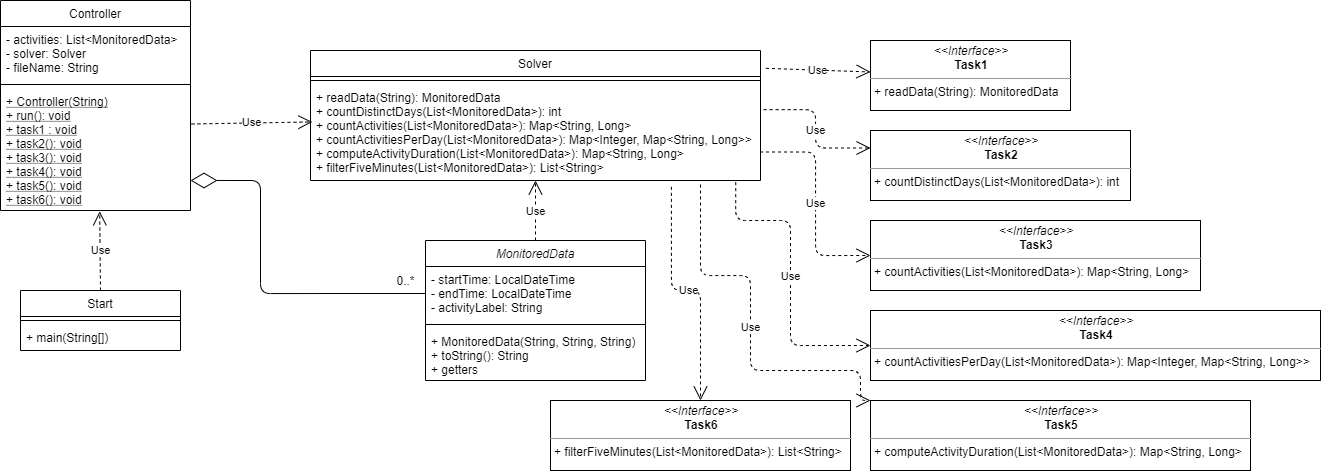

The diagram above was exported from draw.io. Its source (the exported page's mxGraphModel, read from the mxfile embedded in the PNG):
<mxGraphModel dx="1148" dy="682" grid="1" gridSize="10" guides="1" tooltips="1" connect="1" arrows="1" fold="1" page="1" pageScale="1" pageWidth="827" pageHeight="1169" math="0" shadow="0">
  <root>
    <mxCell id="WIyWlLk6GJQsqaUBKTNV-0" />
    <mxCell id="WIyWlLk6GJQsqaUBKTNV-1" parent="WIyWlLk6GJQsqaUBKTNV-0" />
    <mxCell id="zkfFHV4jXpPFQw0GAbJ--17" value="Solver" style="swimlane;fontStyle=0;align=center;verticalAlign=top;childLayout=stackLayout;horizontal=1;startSize=26;horizontalStack=0;resizeParent=1;resizeLast=0;collapsible=1;marginBottom=0;rounded=0;shadow=0;strokeWidth=1;" parent="WIyWlLk6GJQsqaUBKTNV-1" vertex="1">
      <mxGeometry x="330" y="180" width="450" height="130" as="geometry">
        <mxRectangle x="550" y="140" width="160" height="26" as="alternateBounds" />
      </mxGeometry>
    </mxCell>
    <mxCell id="zkfFHV4jXpPFQw0GAbJ--23" value="" style="line;html=1;strokeWidth=1;align=left;verticalAlign=middle;spacingTop=-1;spacingLeft=3;spacingRight=3;rotatable=0;labelPosition=right;points=[];portConstraint=eastwest;" parent="zkfFHV4jXpPFQw0GAbJ--17" vertex="1">
      <mxGeometry y="26" width="450" height="8" as="geometry" />
    </mxCell>
    <mxCell id="zkfFHV4jXpPFQw0GAbJ--24" value="+ readData(String): MonitoredData&#10;+ countDistinctDays(List&lt;MonitoredData&gt;): int&#10;+ countActivities(List&lt;MonitoredData&gt;): Map&lt;String, Long&gt;&#10;+ countActivitiesPerDay(List&lt;MonitoredData&gt;): Map&lt;Integer, Map&lt;String, Long&gt;&gt;&#10;+ computeActivityDuration(List&lt;MonitoredData&gt;): Map&lt;String, Long&gt;&#10;+ filterFiveMinutes(List&lt;MonitoredData&gt;): List&lt;String&gt;" style="text;align=left;verticalAlign=top;spacingLeft=4;spacingRight=4;overflow=hidden;rotatable=0;points=[[0,0.5],[1,0.5]];portConstraint=eastwest;" parent="zkfFHV4jXpPFQw0GAbJ--17" vertex="1">
      <mxGeometry y="34" width="450" height="96" as="geometry" />
    </mxCell>
    <mxCell id="UNOOrPhHMckfsjsSUQEf-10" value="&lt;p style=&quot;margin: 0px ; margin-top: 4px ; text-align: center&quot;&gt;&lt;i&gt;&amp;lt;&amp;lt;Interface&amp;gt;&amp;gt;&lt;/i&gt;&lt;br&gt;&lt;b&gt;Task1&lt;/b&gt;&lt;/p&gt;&lt;hr size=&quot;1&quot;&gt;&lt;p style=&quot;margin: 0px ; margin-left: 4px&quot;&gt;+ readData(String): MonitoredData&lt;/p&gt;" style="verticalAlign=top;align=left;overflow=fill;fontSize=12;fontFamily=Helvetica;html=1;" vertex="1" parent="WIyWlLk6GJQsqaUBKTNV-1">
      <mxGeometry x="890" y="170" width="200" height="70" as="geometry" />
    </mxCell>
    <mxCell id="UNOOrPhHMckfsjsSUQEf-11" value="&lt;p style=&quot;margin: 0px ; margin-top: 4px ; text-align: center&quot;&gt;&lt;i&gt;&amp;lt;&amp;lt;Interface&amp;gt;&amp;gt;&lt;/i&gt;&lt;br&gt;&lt;b&gt;Task2&lt;/b&gt;&lt;/p&gt;&lt;hr size=&quot;1&quot;&gt;&lt;p style=&quot;margin: 0px ; margin-left: 4px&quot;&gt;+ countDistinctDays(List&amp;lt;MonitoredData&amp;gt;): int&lt;/p&gt;" style="verticalAlign=top;align=left;overflow=fill;fontSize=12;fontFamily=Helvetica;html=1;" vertex="1" parent="WIyWlLk6GJQsqaUBKTNV-1">
      <mxGeometry x="890" y="260" width="260" height="70" as="geometry" />
    </mxCell>
    <mxCell id="UNOOrPhHMckfsjsSUQEf-12" value="&lt;p style=&quot;margin: 0px ; margin-top: 4px ; text-align: center&quot;&gt;&lt;i&gt;&amp;lt;&amp;lt;Interface&amp;gt;&amp;gt;&lt;/i&gt;&lt;br&gt;&lt;b&gt;Task3&lt;/b&gt;&lt;/p&gt;&lt;hr size=&quot;1&quot;&gt;&lt;p style=&quot;margin: 0px ; margin-left: 4px&quot;&gt;+ countActivities(List&amp;lt;MonitoredData&amp;gt;): Map&amp;lt;String, Long&amp;gt;&lt;/p&gt;" style="verticalAlign=top;align=left;overflow=fill;fontSize=12;fontFamily=Helvetica;html=1;" vertex="1" parent="WIyWlLk6GJQsqaUBKTNV-1">
      <mxGeometry x="890" y="350" width="330" height="70" as="geometry" />
    </mxCell>
    <mxCell id="UNOOrPhHMckfsjsSUQEf-13" value="&lt;p style=&quot;margin: 0px ; margin-top: 4px ; text-align: center&quot;&gt;&lt;i&gt;&amp;lt;&amp;lt;Interface&amp;gt;&amp;gt;&lt;/i&gt;&lt;br&gt;&lt;b&gt;Task4&lt;/b&gt;&lt;/p&gt;&lt;hr size=&quot;1&quot;&gt;&lt;p style=&quot;margin: 0px ; margin-left: 4px&quot;&gt;+ countActivitiesPerDay(List&amp;lt;MonitoredData&amp;gt;): Map&amp;lt;Integer, Map&amp;lt;String, Long&amp;gt;&amp;gt;&lt;/p&gt;" style="verticalAlign=top;align=left;overflow=fill;fontSize=12;fontFamily=Helvetica;html=1;" vertex="1" parent="WIyWlLk6GJQsqaUBKTNV-1">
      <mxGeometry x="890" y="440" width="450" height="70" as="geometry" />
    </mxCell>
    <mxCell id="UNOOrPhHMckfsjsSUQEf-14" value="&lt;p style=&quot;margin: 0px ; margin-top: 4px ; text-align: center&quot;&gt;&lt;i&gt;&amp;lt;&amp;lt;Interface&amp;gt;&amp;gt;&lt;/i&gt;&lt;br&gt;&lt;b&gt;Task5&lt;/b&gt;&lt;/p&gt;&lt;hr size=&quot;1&quot;&gt;&lt;p style=&quot;margin: 0px ; margin-left: 4px&quot;&gt;+ computeActivityDuration(List&amp;lt;MonitoredData&amp;gt;): Map&amp;lt;String, Long&amp;gt;&lt;/p&gt;" style="verticalAlign=top;align=left;overflow=fill;fontSize=12;fontFamily=Helvetica;html=1;" vertex="1" parent="WIyWlLk6GJQsqaUBKTNV-1">
      <mxGeometry x="890" y="530" width="380" height="70" as="geometry" />
    </mxCell>
    <mxCell id="UNOOrPhHMckfsjsSUQEf-15" value="&lt;p style=&quot;margin: 0px ; margin-top: 4px ; text-align: center&quot;&gt;&lt;i&gt;&amp;lt;&amp;lt;Interface&amp;gt;&amp;gt;&lt;/i&gt;&lt;br&gt;&lt;b&gt;Task6&lt;/b&gt;&lt;/p&gt;&lt;hr size=&quot;1&quot;&gt;&lt;p style=&quot;margin: 0px ; margin-left: 4px&quot;&gt;+ filterFiveMinutes(List&amp;lt;MonitoredData&amp;gt;): List&amp;lt;String&amp;gt;&lt;/p&gt;" style="verticalAlign=top;align=left;overflow=fill;fontSize=12;fontFamily=Helvetica;html=1;" vertex="1" parent="WIyWlLk6GJQsqaUBKTNV-1">
      <mxGeometry x="570" y="530" width="300" height="70" as="geometry" />
    </mxCell>
    <mxCell id="UNOOrPhHMckfsjsSUQEf-16" value="Use" style="endArrow=open;endSize=12;dashed=1;html=1;exitX=1.005;exitY=0.291;exitDx=0;exitDy=0;exitPerimeter=0;entryX=0.004;entryY=0.39;entryDx=0;entryDy=0;entryPerimeter=0;" edge="1" parent="WIyWlLk6GJQsqaUBKTNV-1" source="zkfFHV4jXpPFQw0GAbJ--10" target="zkfFHV4jXpPFQw0GAbJ--24">
      <mxGeometry width="160" relative="1" as="geometry">
        <mxPoint x="230" y="640" as="sourcePoint" />
        <mxPoint x="390" y="640" as="targetPoint" />
      </mxGeometry>
    </mxCell>
    <mxCell id="zkfFHV4jXpPFQw0GAbJ--6" value="Controller" style="swimlane;fontStyle=0;align=center;verticalAlign=top;childLayout=stackLayout;horizontal=1;startSize=26;horizontalStack=0;resizeParent=1;resizeLast=0;collapsible=1;marginBottom=0;rounded=0;shadow=0;strokeWidth=1;" parent="WIyWlLk6GJQsqaUBKTNV-1" vertex="1">
      <mxGeometry x="20" y="130" width="190" height="210" as="geometry">
        <mxRectangle x="130" y="380" width="160" height="26" as="alternateBounds" />
      </mxGeometry>
    </mxCell>
    <mxCell id="zkfFHV4jXpPFQw0GAbJ--7" value="- activities: List&lt;MonitoredData&gt;&#10;- solver: Solver&#10;- fileName: String" style="text;align=left;verticalAlign=top;spacingLeft=4;spacingRight=4;overflow=hidden;rotatable=0;points=[[0,0.5],[1,0.5]];portConstraint=eastwest;" parent="zkfFHV4jXpPFQw0GAbJ--6" vertex="1">
      <mxGeometry y="26" width="190" height="54" as="geometry" />
    </mxCell>
    <mxCell id="zkfFHV4jXpPFQw0GAbJ--9" value="" style="line;html=1;strokeWidth=1;align=left;verticalAlign=middle;spacingTop=-1;spacingLeft=3;spacingRight=3;rotatable=0;labelPosition=right;points=[];portConstraint=eastwest;" parent="zkfFHV4jXpPFQw0GAbJ--6" vertex="1">
      <mxGeometry y="80" width="190" height="8" as="geometry" />
    </mxCell>
    <mxCell id="zkfFHV4jXpPFQw0GAbJ--10" value="+ Controller(String)&#10;+ run(): void&#10;+ task1 : void&#10;+ task2(): void&#10;+ task3(): void&#10;+ task4(): void&#10;+ task5(): void&#10;+ task6(): void" style="text;align=left;verticalAlign=top;spacingLeft=4;spacingRight=4;overflow=hidden;rotatable=0;points=[[0,0.5],[1,0.5]];portConstraint=eastwest;fontStyle=4" parent="zkfFHV4jXpPFQw0GAbJ--6" vertex="1">
      <mxGeometry y="88" width="190" height="122" as="geometry" />
    </mxCell>
    <mxCell id="zkfFHV4jXpPFQw0GAbJ--13" value="Start" style="swimlane;fontStyle=0;align=center;verticalAlign=top;childLayout=stackLayout;horizontal=1;startSize=26;horizontalStack=0;resizeParent=1;resizeLast=0;collapsible=1;marginBottom=0;rounded=0;shadow=0;strokeWidth=1;" parent="WIyWlLk6GJQsqaUBKTNV-1" vertex="1">
      <mxGeometry x="40" y="420" width="160" height="60" as="geometry">
        <mxRectangle x="340" y="380" width="170" height="26" as="alternateBounds" />
      </mxGeometry>
    </mxCell>
    <mxCell id="zkfFHV4jXpPFQw0GAbJ--15" value="" style="line;html=1;strokeWidth=1;align=left;verticalAlign=middle;spacingTop=-1;spacingLeft=3;spacingRight=3;rotatable=0;labelPosition=right;points=[];portConstraint=eastwest;" parent="zkfFHV4jXpPFQw0GAbJ--13" vertex="1">
      <mxGeometry y="26" width="160" height="8" as="geometry" />
    </mxCell>
    <mxCell id="UNOOrPhHMckfsjsSUQEf-1" value="+ main(String[])" style="text;align=left;verticalAlign=top;spacingLeft=4;spacingRight=4;overflow=hidden;rotatable=0;points=[[0,0.5],[1,0.5]];portConstraint=eastwest;" vertex="1" parent="zkfFHV4jXpPFQw0GAbJ--13">
      <mxGeometry y="34" width="160" height="26" as="geometry" />
    </mxCell>
    <mxCell id="UNOOrPhHMckfsjsSUQEf-17" value="Use" style="endArrow=open;endSize=12;dashed=1;html=1;exitX=0.5;exitY=0;exitDx=0;exitDy=0;entryX=0.522;entryY=1.007;entryDx=0;entryDy=0;entryPerimeter=0;" edge="1" parent="WIyWlLk6GJQsqaUBKTNV-1" source="zkfFHV4jXpPFQw0GAbJ--13" target="zkfFHV4jXpPFQw0GAbJ--10">
      <mxGeometry width="160" relative="1" as="geometry">
        <mxPoint x="120" y="380" as="sourcePoint" />
        <mxPoint x="280" y="380" as="targetPoint" />
      </mxGeometry>
    </mxCell>
    <mxCell id="zkfFHV4jXpPFQw0GAbJ--0" value="MonitoredData" style="swimlane;fontStyle=2;align=center;verticalAlign=top;childLayout=stackLayout;horizontal=1;startSize=26;horizontalStack=0;resizeParent=1;resizeLast=0;collapsible=1;marginBottom=0;rounded=0;shadow=0;strokeWidth=1;" parent="WIyWlLk6GJQsqaUBKTNV-1" vertex="1">
      <mxGeometry x="445" y="370" width="220" height="140" as="geometry">
        <mxRectangle x="230" y="140" width="160" height="26" as="alternateBounds" />
      </mxGeometry>
    </mxCell>
    <mxCell id="zkfFHV4jXpPFQw0GAbJ--1" value="- startTime: LocalDateTime&#10;- endTime: LocalDateTime&#10;- activityLabel: String" style="text;align=left;verticalAlign=top;spacingLeft=4;spacingRight=4;overflow=hidden;rotatable=0;points=[[0,0.5],[1,0.5]];portConstraint=eastwest;" parent="zkfFHV4jXpPFQw0GAbJ--0" vertex="1">
      <mxGeometry y="26" width="220" height="54" as="geometry" />
    </mxCell>
    <mxCell id="zkfFHV4jXpPFQw0GAbJ--4" value="" style="line;html=1;strokeWidth=1;align=left;verticalAlign=middle;spacingTop=-1;spacingLeft=3;spacingRight=3;rotatable=0;labelPosition=right;points=[];portConstraint=eastwest;" parent="zkfFHV4jXpPFQw0GAbJ--0" vertex="1">
      <mxGeometry y="80" width="220" height="8" as="geometry" />
    </mxCell>
    <mxCell id="zkfFHV4jXpPFQw0GAbJ--5" value="+ MonitoredData(String, String, String)&#10;+ toString(): String&#10;+ getters" style="text;align=left;verticalAlign=top;spacingLeft=4;spacingRight=4;overflow=hidden;rotatable=0;points=[[0,0.5],[1,0.5]];portConstraint=eastwest;" parent="zkfFHV4jXpPFQw0GAbJ--0" vertex="1">
      <mxGeometry y="88" width="220" height="52" as="geometry" />
    </mxCell>
    <mxCell id="UNOOrPhHMckfsjsSUQEf-18" value="Use" style="endArrow=open;endSize=12;dashed=1;html=1;exitX=0.5;exitY=0;exitDx=0;exitDy=0;" edge="1" parent="WIyWlLk6GJQsqaUBKTNV-1" source="zkfFHV4jXpPFQw0GAbJ--0" target="zkfFHV4jXpPFQw0GAbJ--24">
      <mxGeometry width="160" relative="1" as="geometry">
        <mxPoint x="280" y="440" as="sourcePoint" />
        <mxPoint x="440" y="440" as="targetPoint" />
      </mxGeometry>
    </mxCell>
    <mxCell id="UNOOrPhHMckfsjsSUQEf-19" value="" style="endArrow=diamondThin;endFill=0;endSize=24;html=1;exitX=0;exitY=0.5;exitDx=0;exitDy=0;entryX=1;entryY=0.754;entryDx=0;entryDy=0;entryPerimeter=0;edgeStyle=orthogonalEdgeStyle;" edge="1" parent="WIyWlLk6GJQsqaUBKTNV-1" source="zkfFHV4jXpPFQw0GAbJ--1" target="zkfFHV4jXpPFQw0GAbJ--10">
      <mxGeometry width="160" relative="1" as="geometry">
        <mxPoint x="350" y="520" as="sourcePoint" />
        <mxPoint x="510" y="520" as="targetPoint" />
        <Array as="points">
          <mxPoint x="280" y="423" />
          <mxPoint x="280" y="310" />
        </Array>
      </mxGeometry>
    </mxCell>
    <mxCell id="UNOOrPhHMckfsjsSUQEf-20" value="0..*" style="text;html=1;align=center;verticalAlign=middle;resizable=0;points=[];autosize=1;" vertex="1" parent="WIyWlLk6GJQsqaUBKTNV-1">
      <mxGeometry x="410" y="400" width="30" height="20" as="geometry" />
    </mxCell>
    <mxCell id="UNOOrPhHMckfsjsSUQEf-21" value="Use" style="endArrow=open;endSize=12;dashed=1;html=1;exitX=1.012;exitY=0.137;exitDx=0;exitDy=0;exitPerimeter=0;" edge="1" parent="WIyWlLk6GJQsqaUBKTNV-1" source="zkfFHV4jXpPFQw0GAbJ--17" target="UNOOrPhHMckfsjsSUQEf-10">
      <mxGeometry width="160" relative="1" as="geometry">
        <mxPoint x="810" y="120" as="sourcePoint" />
        <mxPoint x="970" y="120" as="targetPoint" />
      </mxGeometry>
    </mxCell>
    <mxCell id="UNOOrPhHMckfsjsSUQEf-22" value="Use" style="endArrow=open;endSize=12;dashed=1;html=1;exitX=1.007;exitY=0.262;exitDx=0;exitDy=0;exitPerimeter=0;entryX=0;entryY=0.25;entryDx=0;entryDy=0;edgeStyle=orthogonalEdgeStyle;" edge="1" parent="WIyWlLk6GJQsqaUBKTNV-1" source="zkfFHV4jXpPFQw0GAbJ--24" target="UNOOrPhHMckfsjsSUQEf-11">
      <mxGeometry width="160" relative="1" as="geometry">
        <mxPoint x="795.3999999999999" y="207.80999999999995" as="sourcePoint" />
        <mxPoint x="900" y="211.48582600195493" as="targetPoint" />
      </mxGeometry>
    </mxCell>
    <mxCell id="UNOOrPhHMckfsjsSUQEf-23" value="Use" style="endArrow=open;endSize=12;dashed=1;html=1;exitX=0.999;exitY=0.703;exitDx=0;exitDy=0;exitPerimeter=0;entryX=0;entryY=0.5;entryDx=0;entryDy=0;edgeStyle=orthogonalEdgeStyle;" edge="1" parent="WIyWlLk6GJQsqaUBKTNV-1" source="zkfFHV4jXpPFQw0GAbJ--24" target="UNOOrPhHMckfsjsSUQEf-12">
      <mxGeometry width="160" relative="1" as="geometry">
        <mxPoint x="793.1500000000001" y="249.15200000000004" as="sourcePoint" />
        <mxPoint x="900" y="287.5" as="targetPoint" />
      </mxGeometry>
    </mxCell>
    <mxCell id="UNOOrPhHMckfsjsSUQEf-24" value="Use" style="endArrow=open;endSize=12;dashed=1;html=1;exitX=0.945;exitY=1.017;exitDx=0;exitDy=0;exitPerimeter=0;entryX=0;entryY=0.5;entryDx=0;entryDy=0;edgeStyle=orthogonalEdgeStyle;" edge="1" parent="WIyWlLk6GJQsqaUBKTNV-1" source="zkfFHV4jXpPFQw0GAbJ--24" target="UNOOrPhHMckfsjsSUQEf-13">
      <mxGeometry width="160" relative="1" as="geometry">
        <mxPoint x="789.5500000000002" y="291.48799999999994" as="sourcePoint" />
        <mxPoint x="900" y="395" as="targetPoint" />
        <Array as="points">
          <mxPoint x="755" y="350" />
          <mxPoint x="810" y="350" />
          <mxPoint x="810" y="475" />
        </Array>
      </mxGeometry>
    </mxCell>
    <mxCell id="UNOOrPhHMckfsjsSUQEf-25" value="Use" style="endArrow=open;endSize=12;dashed=1;html=1;entryX=0;entryY=0;entryDx=0;entryDy=0;edgeStyle=orthogonalEdgeStyle;" edge="1" parent="WIyWlLk6GJQsqaUBKTNV-1" target="UNOOrPhHMckfsjsSUQEf-14">
      <mxGeometry width="160" relative="1" as="geometry">
        <mxPoint x="720" y="314" as="sourcePoint" />
        <mxPoint x="910" y="405" as="targetPoint" />
        <Array as="points">
          <mxPoint x="720" y="405" />
          <mxPoint x="770" y="405" />
          <mxPoint x="770" y="500" />
          <mxPoint x="880" y="500" />
          <mxPoint x="880" y="530" />
        </Array>
      </mxGeometry>
    </mxCell>
    <mxCell id="UNOOrPhHMckfsjsSUQEf-26" value="Use" style="endArrow=open;endSize=12;dashed=1;html=1;exitX=0.802;exitY=1.066;exitDx=0;exitDy=0;exitPerimeter=0;entryX=0.5;entryY=0;entryDx=0;entryDy=0;edgeStyle=orthogonalEdgeStyle;" edge="1" parent="WIyWlLk6GJQsqaUBKTNV-1" source="zkfFHV4jXpPFQw0GAbJ--24" target="UNOOrPhHMckfsjsSUQEf-15">
      <mxGeometry width="160" relative="1" as="geometry">
        <mxPoint x="809.5500000000002" y="311.48799999999994" as="sourcePoint" />
        <mxPoint x="920" y="415" as="targetPoint" />
        <Array as="points">
          <mxPoint x="691" y="420" />
          <mxPoint x="720" y="420" />
        </Array>
      </mxGeometry>
    </mxCell>
  </root>
</mxGraphModel>